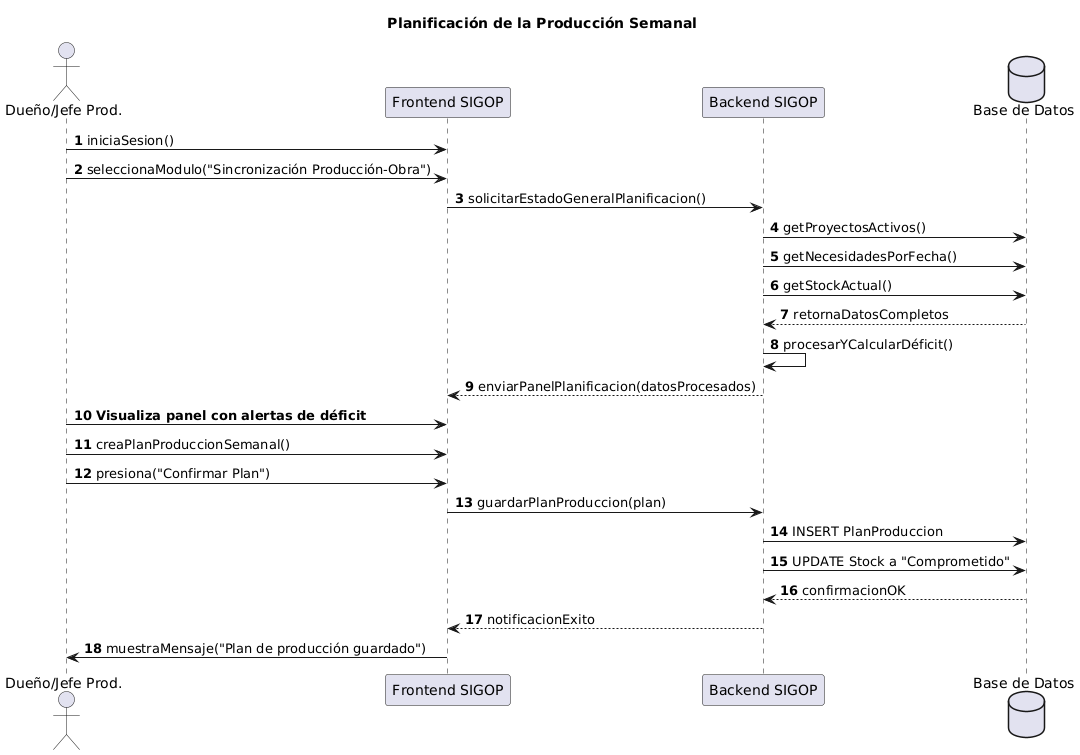

The diagram above was rendered by PlantUML. Its source (embedded in the PNG):
@startuml
title Planificación de la Producción Semanal

actor "Dueño/Jefe Prod." as User
participant "Frontend SIGOP" as App
participant "Backend SIGOP" as Server
database "Base de Datos" as DB

autonumber

User -> App: iniciaSesion()
User -> App: seleccionaModulo("Sincronización Producción-Obra")
App -> Server: solicitarEstadoGeneralPlanificacion()
Server -> DB: getProyectosActivos()
Server -> DB: getNecesidadesPorFecha()
Server -> DB: getStockActual()
DB --> Server: retornaDatosCompletos
Server -> Server: procesarYCalcularDéficit()
Server --> App: enviarPanelPlanificacion(datosProcesados)
User -> App: **Visualiza panel con alertas de déficit**
User -> App: creaPlanProduccionSemanal()
User -> App: presiona("Confirmar Plan")
App -> Server: guardarPlanProduccion(plan)
Server -> DB: INSERT PlanProduccion
Server -> DB: UPDATE Stock a "Comprometido"
DB --> Server: confirmacionOK
Server --> App: notificacionExito
App -> User: muestraMensaje("Plan de producción guardado")
@enduml